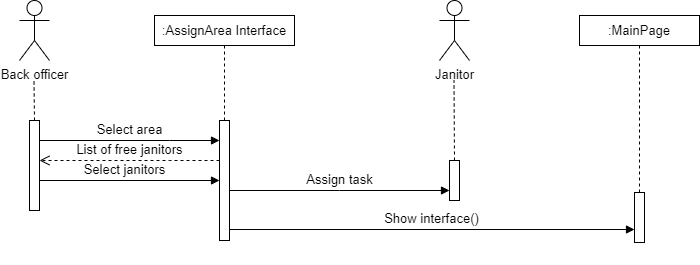

The diagram above was exported from draw.io. Its source (the exported page's mxGraphModel, read from the mxfile embedded in the PNG):
<mxGraphModel dx="857" dy="421" grid="1" gridSize="10" guides="1" tooltips="1" connect="1" arrows="1" fold="1" page="1" pageScale="1" pageWidth="850" pageHeight="1100" math="0" shadow="0">
  <root>
    <mxCell id="0" />
    <mxCell id="1" parent="0" />
    <mxCell id="cOA93jkhjBlQm5FwzL21-1" value="Back officer" style="shape=umlActor;verticalLabelPosition=bottom;verticalAlign=top;html=1;outlineConnect=0;" parent="1" vertex="1">
      <mxGeometry x="120" y="70" width="30" height="60" as="geometry" />
    </mxCell>
    <mxCell id="cOA93jkhjBlQm5FwzL21-2" value=":AssignArea Interface" style="rounded=0;whiteSpace=wrap;html=1;" parent="1" vertex="1">
      <mxGeometry x="255" y="85" width="140" height="30" as="geometry" />
    </mxCell>
    <mxCell id="cOA93jkhjBlQm5FwzL21-3" value="Janitor" style="shape=umlActor;verticalLabelPosition=bottom;verticalAlign=top;html=1;outlineConnect=0;" parent="1" vertex="1">
      <mxGeometry x="540" y="70" width="30" height="60" as="geometry" />
    </mxCell>
    <mxCell id="cOA93jkhjBlQm5FwzL21-4" value="" style="endArrow=none;dashed=1;html=1;rounded=0;" parent="1" edge="1">
      <mxGeometry width="50" height="50" relative="1" as="geometry">
        <mxPoint x="135" y="190" as="sourcePoint" />
        <mxPoint x="134.5" y="150" as="targetPoint" />
      </mxGeometry>
    </mxCell>
    <mxCell id="cOA93jkhjBlQm5FwzL21-5" value="" style="endArrow=none;dashed=1;html=1;rounded=0;exitX=0.5;exitY=0;exitDx=0;exitDy=0;entryX=0.5;entryY=1;entryDx=0;entryDy=0;" parent="1" source="cOA93jkhjBlQm5FwzL21-9" target="cOA93jkhjBlQm5FwzL21-2" edge="1">
      <mxGeometry width="50" height="50" relative="1" as="geometry">
        <mxPoint x="409" y="190" as="sourcePoint" />
        <mxPoint x="325" y="120" as="targetPoint" />
      </mxGeometry>
    </mxCell>
    <mxCell id="cOA93jkhjBlQm5FwzL21-6" value="" style="endArrow=none;dashed=1;html=1;rounded=0;" parent="1" edge="1">
      <mxGeometry width="50" height="50" relative="1" as="geometry">
        <mxPoint x="555" y="230" as="sourcePoint" />
        <mxPoint x="554.5" y="150" as="targetPoint" />
      </mxGeometry>
    </mxCell>
    <mxCell id="cOA93jkhjBlQm5FwzL21-8" value="" style="rounded=0;whiteSpace=wrap;html=1;" parent="1" vertex="1">
      <mxGeometry x="130" y="190" width="10" height="90" as="geometry" />
    </mxCell>
    <mxCell id="cOA93jkhjBlQm5FwzL21-9" value="" style="rounded=0;whiteSpace=wrap;html=1;" parent="1" vertex="1">
      <mxGeometry x="320" y="190" width="10" height="120" as="geometry" />
    </mxCell>
    <mxCell id="cOA93jkhjBlQm5FwzL21-10" value="" style="rounded=0;whiteSpace=wrap;html=1;" parent="1" vertex="1">
      <mxGeometry x="550" y="230" width="10" height="40" as="geometry" />
    </mxCell>
    <mxCell id="cOA93jkhjBlQm5FwzL21-11" value="Select area" style="html=1;verticalAlign=bottom;endArrow=block;edgeStyle=elbowEdgeStyle;elbow=vertical;curved=0;rounded=0;" parent="1" source="cOA93jkhjBlQm5FwzL21-8" edge="1">
      <mxGeometry width="80" relative="1" as="geometry">
        <mxPoint x="150" y="210" as="sourcePoint" />
        <mxPoint x="320" y="210" as="targetPoint" />
        <Array as="points">
          <mxPoint x="270" y="210" />
          <mxPoint x="270" y="205" />
        </Array>
      </mxGeometry>
    </mxCell>
    <mxCell id="cOA93jkhjBlQm5FwzL21-12" value="List of free janitors" style="html=1;verticalAlign=bottom;endArrow=open;dashed=1;endSize=8;edgeStyle=elbowEdgeStyle;elbow=vertical;curved=0;rounded=0;" parent="1" edge="1">
      <mxGeometry relative="1" as="geometry">
        <mxPoint x="320" y="230" as="sourcePoint" />
        <mxPoint x="140" y="230" as="targetPoint" />
        <Array as="points">
          <mxPoint x="270" y="230" />
        </Array>
      </mxGeometry>
    </mxCell>
    <mxCell id="cOA93jkhjBlQm5FwzL21-13" value="Select janitors" style="html=1;verticalAlign=bottom;endArrow=block;edgeStyle=elbowEdgeStyle;elbow=vertical;curved=0;rounded=0;" parent="1" edge="1">
      <mxGeometry width="80" relative="1" as="geometry">
        <mxPoint x="140" y="260" as="sourcePoint" />
        <mxPoint x="320" y="250" as="targetPoint" />
        <Array as="points">
          <mxPoint x="410" y="250" />
          <mxPoint x="330" y="260" />
        </Array>
      </mxGeometry>
    </mxCell>
    <mxCell id="cOA93jkhjBlQm5FwzL21-16" value="Assign task" style="html=1;verticalAlign=bottom;endArrow=block;edgeStyle=elbowEdgeStyle;elbow=vertical;curved=0;rounded=0;" parent="1" edge="1">
      <mxGeometry width="80" relative="1" as="geometry">
        <mxPoint x="330" y="260" as="sourcePoint" />
        <mxPoint x="550" y="260" as="targetPoint" />
      </mxGeometry>
    </mxCell>
    <mxCell id="yNPA01-4xNeUCXRxDLQC-3" value="" style="text;strokeColor=none;fillColor=none;align=left;verticalAlign=middle;spacingTop=-1;spacingLeft=4;spacingRight=4;rotatable=0;labelPosition=right;points=[];portConstraint=eastwest;" parent="1" vertex="1">
      <mxGeometry x="350" y="280" width="20" height="14" as="geometry" />
    </mxCell>
    <mxCell id="OIz-GatqL1Y1otNTm69w-1" value="" style="text;strokeColor=none;fillColor=none;align=left;verticalAlign=middle;spacingTop=-1;spacingLeft=4;spacingRight=4;rotatable=0;labelPosition=right;points=[];portConstraint=eastwest;" parent="1" vertex="1">
      <mxGeometry x="360" y="320" width="20" height="14" as="geometry" />
    </mxCell>
    <mxCell id="FGUQludd6-eHn2yI38AZ-1" value=":MainPage" style="rounded=0;whiteSpace=wrap;html=1;" vertex="1" parent="1">
      <mxGeometry x="680" y="85" width="120" height="30" as="geometry" />
    </mxCell>
    <mxCell id="FGUQludd6-eHn2yI38AZ-2" value="" style="endArrow=none;dashed=1;html=1;rounded=0;entryX=0.5;entryY=1;entryDx=0;entryDy=0;exitX=0.5;exitY=0;exitDx=0;exitDy=0;" edge="1" parent="1" source="FGUQludd6-eHn2yI38AZ-3" target="FGUQludd6-eHn2yI38AZ-1">
      <mxGeometry width="50" height="50" relative="1" as="geometry">
        <mxPoint x="740" y="230" as="sourcePoint" />
        <mxPoint x="450" y="200" as="targetPoint" />
      </mxGeometry>
    </mxCell>
    <mxCell id="FGUQludd6-eHn2yI38AZ-3" value="" style="rounded=0;whiteSpace=wrap;html=1;" vertex="1" parent="1">
      <mxGeometry x="735" y="262" width="10" height="50" as="geometry" />
    </mxCell>
    <mxCell id="s4PI8LZauBcsQGCwpcoR-1" value="Show interface()" style="html=1;verticalAlign=bottom;endArrow=block;edgeStyle=elbowEdgeStyle;elbow=vertical;curved=0;rounded=0;exitX=1;exitY=0.9;exitDx=0;exitDy=0;exitPerimeter=0;entryX=0;entryY=0.75;entryDx=0;entryDy=0;" edge="1" parent="1" source="cOA93jkhjBlQm5FwzL21-9" target="FGUQludd6-eHn2yI38AZ-3">
      <mxGeometry width="80" relative="1" as="geometry">
        <mxPoint x="340" y="300" as="sourcePoint" />
        <mxPoint x="730" y="298" as="targetPoint" />
      </mxGeometry>
    </mxCell>
  </root>
</mxGraphModel>